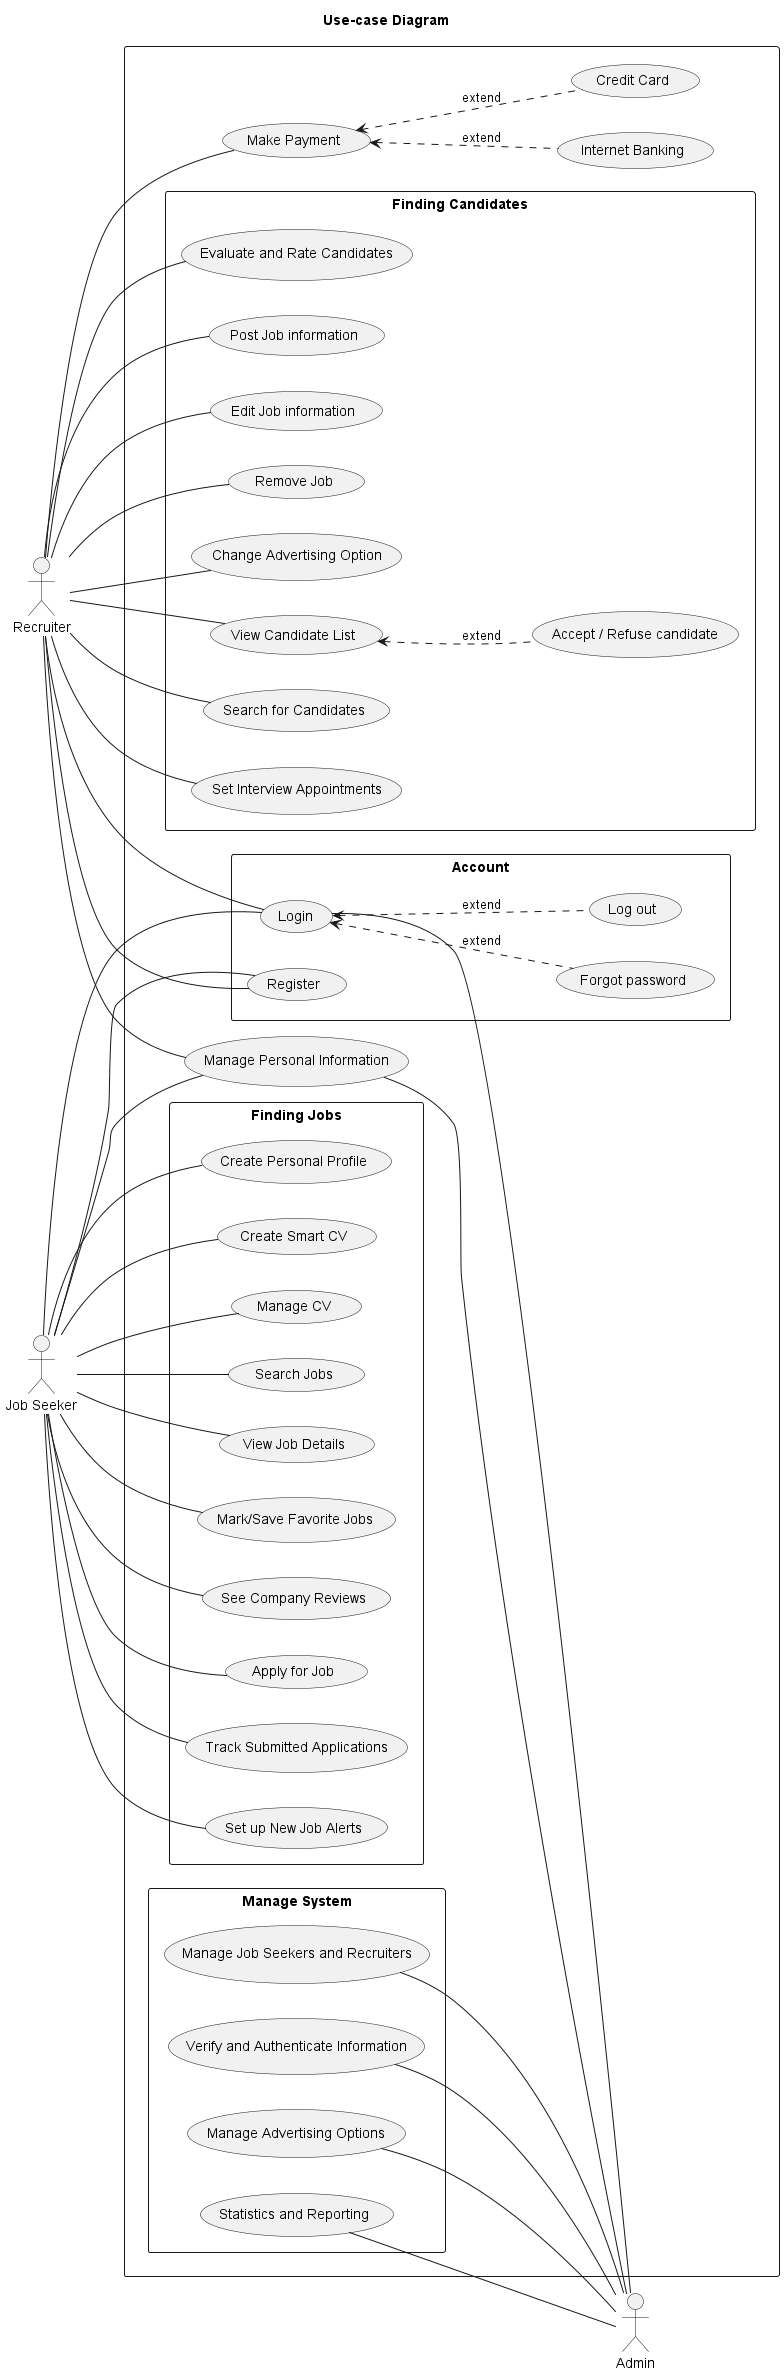

The diagram above was rendered by PlantUML. Its source (embedded in the PNG):
@startuml
title Use-case Diagram
left to right direction
actor "Job Seeker" as JobSeeker
actor "Recruiter" as Recruiter
actor "Admin" as Admin

rectangle {
    rectangle Account {
        usecase "Login" as login
        usecase "Register" as register
        usecase "Log out" as logOut
        usecase "Forgot password" as forgotPassword
    }

    usecase "Manage Personal Information" as managePersonalInformation


    rectangle "Finding Jobs" {
        usecase "Create Personal Profile" as CreateProfile
        usecase "Create Smart CV" as CreateCV
        usecase "Manage CV" as ManageCV
        usecase "Search Jobs" as JobSearch
        usecase "View Job Details" as ViewJobDetails
        usecase "Mark/Save Favorite Jobs" as MarkFavoriteJobs
        usecase "See Company Reviews" as CompanyReviews
        usecase "Apply for Job" as Apply
        usecase "Track Submitted Applications" as TrackApplications
        usecase "Set up New Job Alerts" as JobAlerts
    }



    usecase "Make Payment" as makePayment
    usecase "Credit Card" as creditCard
    usecase "Internet Banking" as internetBanking


    rectangle "Finding Candidates" {
        usecase "Post Job information" as PostJob
        usecase "Edit Job information" as EditJob
        usecase "Remove Job" as RemoveJob
        usecase "Change Advertising Option" as ManageAdsOption
        usecase "View Candidate List" as ViewCandidates
        usecase "Accept / Refuse candidate" as Accept_Refuse
        usecase "Search for Candidates" as SearchCandidates
        usecase "Set Interview Appointments" as SetInterviews
        usecase "Evaluate and Rate Candidates" as EvaluateCandidates
    }

    rectangle "Manage System" {
        usecase "Manage Job Seekers and Recruiters" as ManageUsers
        usecase "Verify and Authenticate Information" as VerifyInfo
        usecase "Manage Advertising Options" as ManageAds
        usecase "Statistics and Reporting" as StatisticsReport
    }
}

JobSeeker -- CreateProfile
JobSeeker -- CreateCV
JobSeeker -- ManageCV
JobSeeker -- JobSearch
JobSeeker -- MarkFavoriteJobs
JobSeeker -- CompanyReviews
JobSeeker -- Apply
JobSeeker -- ViewJobDetails
JobSeeker -- TrackApplications
JobSeeker -- JobAlerts



Recruiter -- PostJob
Recruiter -- EditJob
Recruiter -- RemoveJob
Recruiter -- ManageAdsOption

Recruiter -- ViewCandidates
    ViewCandidates <.. Accept_Refuse: extend
Recruiter -- SearchCandidates
Recruiter -- SetInterviews
Recruiter -- EvaluateCandidates

ManageUsers -- Admin
VerifyInfo -- Admin
ManageAds -- Admin
StatisticsReport -- Admin

JobSeeker -- managePersonalInformation
Recruiter -- managePersonalInformation
managePersonalInformation -- Admin

JobSeeker -- login
JobSeeker -- register

Recruiter -- login
Recruiter -- register

Admin -- login

login <.. forgotPassword : extend
login <.. logOut :extend
Recruiter - makePayment
makePayment <.. internetBanking : extend
makePayment <.. creditCard : extend

'Customer -- login
'Customer -- register
'Customer -- logOut
'Customer -- managePersonalInformation
'Customer -- searchProduct
'Customer -- viewProducts
'Customer -- selectProduct
'Customer -- addToCart
'Customer -- removeFromCart
'Customer -- updateCart
'Customer -- makePurchase
'makePurchase <.. receiveGoods : extend
'makePurchase <.. deliveryService : extend
'Customer -left- makePayment
'makePayment <.. creditCard : extend
'makePayment <.. cash : extend
'Manager -- managePersonalInformation
'Manager -up- addProduct
'Manager -up- deleteProduct
'Manager -up- updateProduct
'Manager -up- login
'Manager -up- logOut
'Manager -up- manageInventory
'Manager -up- manageOrders
'Manager -up- manageDelivery
'Manager -up- managePaymentMethod
'Manager -up- showReports
@enduml